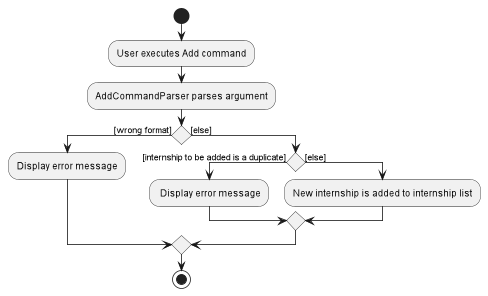

The diagram above was rendered by PlantUML. Its source (embedded in the PNG):
@startuml
start
:User executes Add command;
:AddCommandParser parses argument;
if () then ([wrong format])
    :Display error message;
else ([else])
    if () then ([internship to be added is a duplicate])
        : Display error message;
    else ([else])
        :New internship is added to internship list;
    endif
endif
stop
@enduml